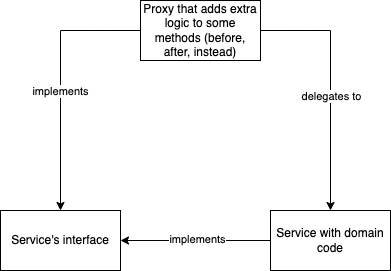

The diagram above was exported from draw.io. Its source (the exported page's mxGraphModel, read from the mxfile embedded in the PNG):
<mxGraphModel dx="1298" dy="752" grid="1" gridSize="10" guides="1" tooltips="1" connect="1" arrows="1" fold="1" page="1" pageScale="1" pageWidth="827" pageHeight="1169" math="0" shadow="0">
  <root>
    <mxCell id="0" />
    <mxCell id="1" parent="0" />
    <mxCell id="eyWHbe_UUr9wrmYIEfrY-25" style="edgeStyle=orthogonalEdgeStyle;rounded=0;orthogonalLoop=1;jettySize=auto;html=1;exitX=0;exitY=0.5;exitDx=0;exitDy=0;" edge="1" parent="1" source="eyWHbe_UUr9wrmYIEfrY-23" target="eyWHbe_UUr9wrmYIEfrY-24">
      <mxGeometry relative="1" as="geometry" />
    </mxCell>
    <mxCell id="eyWHbe_UUr9wrmYIEfrY-26" value="implements" style="edgeLabel;html=1;align=center;verticalAlign=middle;resizable=0;points=[];" vertex="1" connectable="0" parent="eyWHbe_UUr9wrmYIEfrY-25">
      <mxGeometry x="-0.0133" y="-2" relative="1" as="geometry">
        <mxPoint as="offset" />
      </mxGeometry>
    </mxCell>
    <mxCell id="eyWHbe_UUr9wrmYIEfrY-23" value="Service with domain code" style="rounded=0;whiteSpace=wrap;html=1;" vertex="1" parent="1">
      <mxGeometry x="550" y="310" width="120" height="60" as="geometry" />
    </mxCell>
    <mxCell id="eyWHbe_UUr9wrmYIEfrY-24" value="Service's interface" style="rounded=0;whiteSpace=wrap;html=1;" vertex="1" parent="1">
      <mxGeometry x="280" y="310" width="120" height="60" as="geometry" />
    </mxCell>
    <mxCell id="eyWHbe_UUr9wrmYIEfrY-28" style="edgeStyle=orthogonalEdgeStyle;rounded=0;orthogonalLoop=1;jettySize=auto;html=1;exitX=0;exitY=0.5;exitDx=0;exitDy=0;entryX=0.5;entryY=0;entryDx=0;entryDy=0;" edge="1" parent="1" source="eyWHbe_UUr9wrmYIEfrY-27" target="eyWHbe_UUr9wrmYIEfrY-24">
      <mxGeometry relative="1" as="geometry" />
    </mxCell>
    <mxCell id="eyWHbe_UUr9wrmYIEfrY-29" value="implements" style="edgeLabel;html=1;align=center;verticalAlign=middle;resizable=0;points=[];" vertex="1" connectable="0" parent="eyWHbe_UUr9wrmYIEfrY-28">
      <mxGeometry x="0.0769" y="-1" relative="1" as="geometry">
        <mxPoint as="offset" />
      </mxGeometry>
    </mxCell>
    <mxCell id="eyWHbe_UUr9wrmYIEfrY-30" style="edgeStyle=orthogonalEdgeStyle;rounded=0;orthogonalLoop=1;jettySize=auto;html=1;exitX=1;exitY=0.5;exitDx=0;exitDy=0;" edge="1" parent="1" source="eyWHbe_UUr9wrmYIEfrY-27" target="eyWHbe_UUr9wrmYIEfrY-23">
      <mxGeometry relative="1" as="geometry" />
    </mxCell>
    <mxCell id="eyWHbe_UUr9wrmYIEfrY-31" value="delegates to" style="edgeLabel;html=1;align=center;verticalAlign=middle;resizable=0;points=[];" vertex="1" connectable="0" parent="eyWHbe_UUr9wrmYIEfrY-30">
      <mxGeometry x="0.08" relative="1" as="geometry">
        <mxPoint as="offset" />
      </mxGeometry>
    </mxCell>
    <mxCell id="eyWHbe_UUr9wrmYIEfrY-27" value="Proxy that adds extra logic to some methods (before, after, instead)" style="rounded=0;whiteSpace=wrap;html=1;" vertex="1" parent="1">
      <mxGeometry x="420" y="100" width="120" height="60" as="geometry" />
    </mxCell>
  </root>
</mxGraphModel>